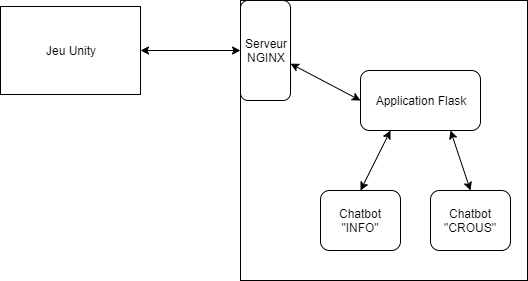

The diagram above was exported from draw.io. Its source (the exported page's mxGraphModel, read from the mxfile embedded in the PNG):
<mxGraphModel dx="1422" dy="772" grid="1" gridSize="10" guides="1" tooltips="1" connect="1" arrows="1" fold="1" page="1" pageScale="1" pageWidth="827" pageHeight="1169" math="0" shadow="0">
  <root>
    <mxCell id="0" />
    <mxCell id="1" parent="0" />
    <mxCell id="2" value="" style="rounded=0;whiteSpace=wrap;html=1;" vertex="1" parent="1">
      <mxGeometry x="460" y="40" width="287" height="280" as="geometry" />
    </mxCell>
    <mxCell id="3" value="Serveur&lt;br&gt;NGINX" style="rounded=1;whiteSpace=wrap;html=1;rotation=0;" vertex="1" parent="1">
      <mxGeometry x="460" y="40" width="50" height="100" as="geometry" />
    </mxCell>
    <mxCell id="4" value="Application Flask" style="rounded=1;whiteSpace=wrap;html=1;" vertex="1" parent="1">
      <mxGeometry x="580" y="110" width="120" height="60" as="geometry" />
    </mxCell>
    <mxCell id="5" value="" style="endArrow=classic;html=1;entryX=0;entryY=0.5;entryDx=0;entryDy=0;endFill=1;startArrow=classic;startFill=1;" edge="1" source="3" target="4" parent="1">
      <mxGeometry width="50" height="50" relative="1" as="geometry">
        <mxPoint x="520" y="190" as="sourcePoint" />
        <mxPoint x="570" y="140" as="targetPoint" />
      </mxGeometry>
    </mxCell>
    <mxCell id="6" value="Chatbot &quot;INFO&quot;" style="rounded=1;whiteSpace=wrap;html=1;" vertex="1" parent="1">
      <mxGeometry x="540" y="230" width="80" height="60" as="geometry" />
    </mxCell>
    <mxCell id="7" value="Chatbot &quot;CROUS&quot;" style="rounded=1;whiteSpace=wrap;html=1;" vertex="1" parent="1">
      <mxGeometry x="650" y="230" width="80" height="60" as="geometry" />
    </mxCell>
    <mxCell id="8" value="" style="endArrow=classic;html=1;exitX=0.25;exitY=1;exitDx=0;exitDy=0;entryX=0.5;entryY=0;entryDx=0;entryDy=0;endFill=1;startArrow=classic;startFill=1;" edge="1" source="4" target="6" parent="1">
      <mxGeometry width="50" height="50" relative="1" as="geometry">
        <mxPoint x="530" y="200" as="sourcePoint" />
        <mxPoint x="580" y="150" as="targetPoint" />
      </mxGeometry>
    </mxCell>
    <mxCell id="9" value="" style="endArrow=classic;html=1;exitX=0.75;exitY=1;exitDx=0;exitDy=0;entryX=0.5;entryY=0;entryDx=0;entryDy=0;endFill=1;startArrow=classic;startFill=1;" edge="1" source="4" target="7" parent="1">
      <mxGeometry width="50" height="50" relative="1" as="geometry">
        <mxPoint x="610" y="160" as="sourcePoint" />
        <mxPoint x="595.4545454545455" y="240" as="targetPoint" />
      </mxGeometry>
    </mxCell>
    <mxCell id="10" value="Jeu Unity" style="rounded=0;whiteSpace=wrap;html=1;" vertex="1" parent="1">
      <mxGeometry x="220" y="46" width="140" height="88" as="geometry" />
    </mxCell>
    <mxCell id="11" value="" style="endArrow=classic;html=1;endFill=1;startArrow=classic;startFill=1;exitX=1;exitY=0.5;exitDx=0;exitDy=0;" edge="1" source="10" target="3" parent="1">
      <mxGeometry width="50" height="50" relative="1" as="geometry">
        <mxPoint x="330" y="103.15789473684208" as="sourcePoint" />
        <mxPoint x="400" y="140" as="targetPoint" />
      </mxGeometry>
    </mxCell>
  </root>
</mxGraphModel>